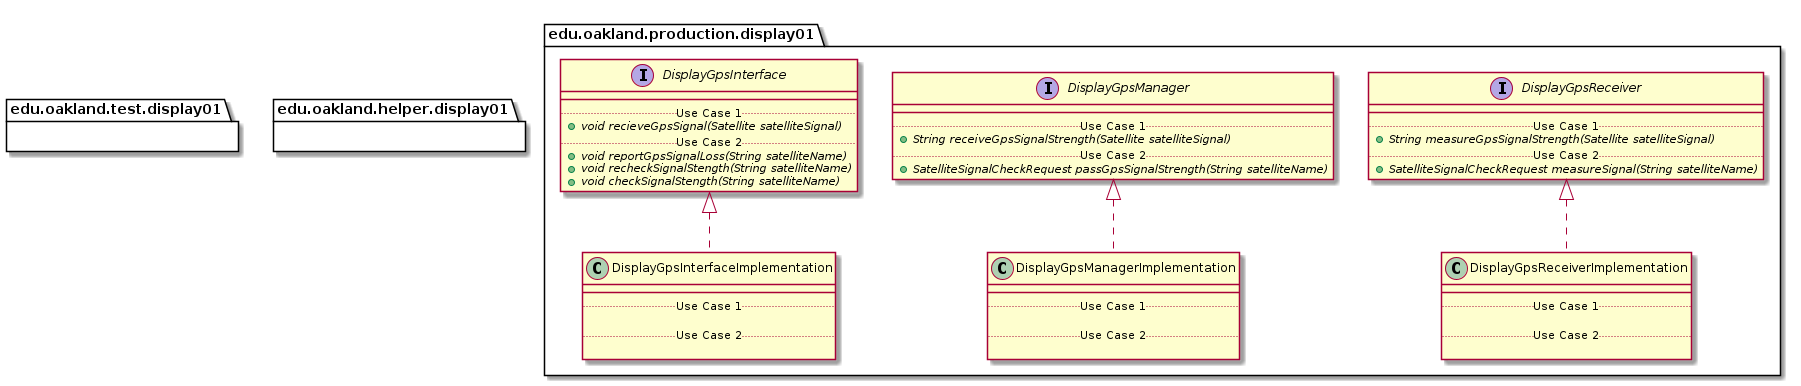

The diagram above was rendered by PlantUML. Its source (embedded in the PNG):
@startuml Display01Packages_InternalDependencies


package edu.oakland.production.display01 {
    
}


package edu.oakland.production.display01 {
    interface DisplayGpsInterface {
        __
        .. Use Case 1 ..
        {abstract} + void recieveGpsSignal(Satellite satelliteSignal)
        .. Use Case 2 ..
        {abstract} + void reportGpsSignalLoss(String satelliteName)
        {abstract} + void recheckSignalStength(String satelliteName)
        {abstract} + void checkSignalStength(String satelliteName)
    }
}


package edu.oakland.production.display01 {
    interface DisplayGpsManager {
        __
        .. Use Case 1 ..
        {abstract} + String receiveGpsSignalStrength(Satellite satelliteSignal)
        .. Use Case 2 ..
        {abstract} + SatelliteSignalCheckRequest passGpsSignalStrength(String satelliteName)
    }
}


package edu.oakland.production.display01 {
    interface DisplayGpsReceiver {
        __
        .. Use Case 1 ..
        {abstract} + String measureGpsSignalStrength(Satellite satelliteSignal)
        .. Use Case 2 ..
        {abstract} + SatelliteSignalCheckRequest measureSignal(String satelliteName)
    }
}


package edu.oakland.production.display01 {
    class DisplayGpsInterfaceImplementation {
        __
        .. Use Case 1 ..

        .. Use Case 2 ..

    }
}


DisplayGpsInterfaceImplementation .up.|> DisplayGpsInterface

package edu.oakland.production.display01 {
    class DisplayGpsManagerImplementation {
        __
        .. Use Case 1 ..

        .. Use Case 2 ..

    }
}


DisplayGpsManagerImplementation .up.|> DisplayGpsManager

package edu.oakland.production.display01 {
    class DisplayGpsReceiverImplementation {
        __
        .. Use Case 1 ..

        .. Use Case 2 ..

    }
}


DisplayGpsReceiverImplementation .up.|> DisplayGpsReceiver








package edu.oakland.test.display01 {
    
}


package edu.oakland.helper.display01 {
    
}


@enduml